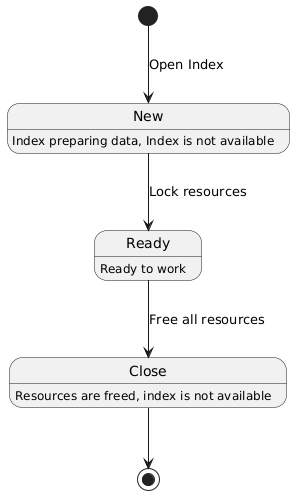

The diagram above was rendered by PlantUML. Its source (embedded in the PNG):
@startuml
'Index state diagram

New: Index preparing data, Index is not available
Ready: Ready to work
Close: Resources are freed, index is not available

[*] --> New: Open Index
New --> Ready: Lock resources
Ready --> Close: Free all resources
Close --> [*]
@enduml